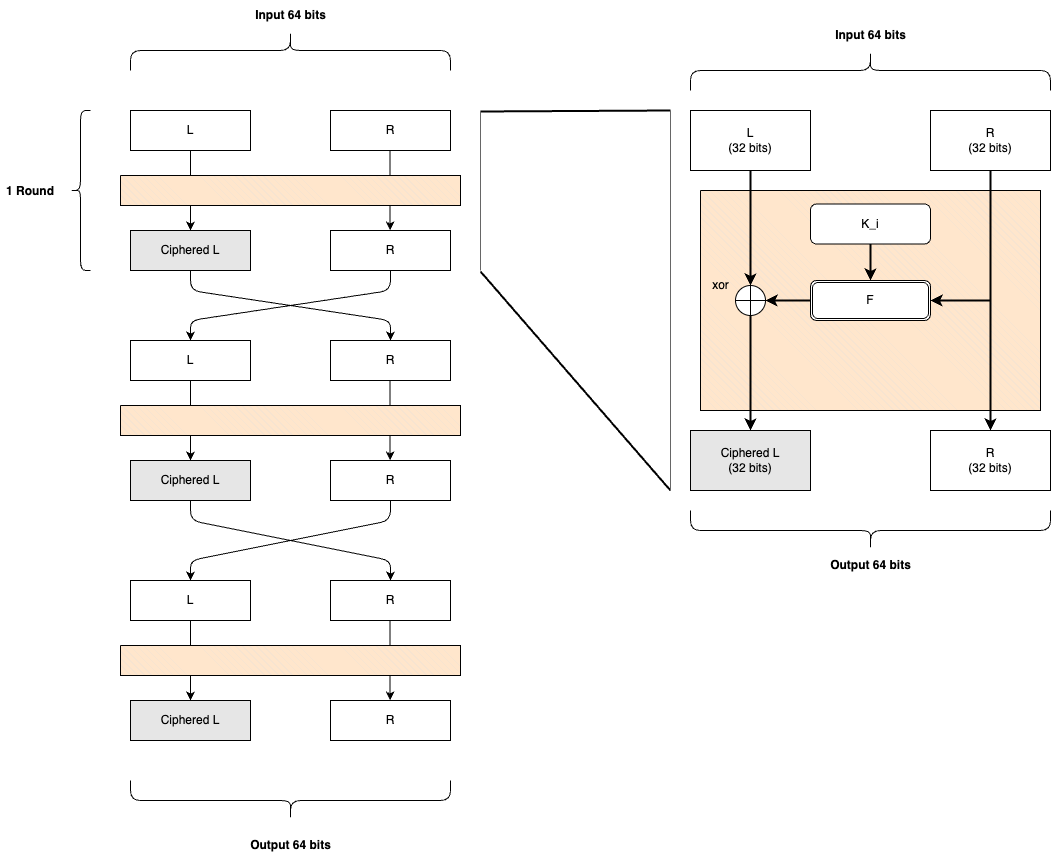

The diagram above was exported from draw.io. Its source (the exported page's mxGraphModel, read from the mxfile embedded in the PNG):
<mxGraphModel dx="841" dy="789" grid="1" gridSize="10" guides="1" tooltips="1" connect="1" arrows="1" fold="1" page="1" pageScale="1" pageWidth="1169" pageHeight="827" math="0" shadow="0">
  <root>
    <mxCell id="0" />
    <mxCell id="1" parent="0" />
    <mxCell id="29" value="" style="group" parent="1" vertex="1" connectable="0">
      <mxGeometry x="720" y="79" width="360" height="560" as="geometry" />
    </mxCell>
    <mxCell id="64" value="" style="verticalLabelPosition=bottom;verticalAlign=top;html=1;shape=mxgraph.basic.patternFillRect;fillStyle=diagRev;step=5;fillStrokeWidth=0.2;fillStrokeColor=#dddddd;fillColor=#FFE6CC;" parent="29" vertex="1">
      <mxGeometry x="10" y="170" width="340" height="220" as="geometry" />
    </mxCell>
    <mxCell id="2" value="L&lt;br&gt;(32 bits)" style="rounded=0;whiteSpace=wrap;html=1;" parent="29" vertex="1">
      <mxGeometry y="90" width="120" height="60" as="geometry" />
    </mxCell>
    <mxCell id="3" value="R&lt;br&gt;(32 bits)" style="rounded=0;whiteSpace=wrap;html=1;" parent="29" vertex="1">
      <mxGeometry x="240" y="90" width="120" height="60" as="geometry" />
    </mxCell>
    <mxCell id="6" value="" style="group" parent="29" vertex="1" connectable="0">
      <mxGeometry width="360" height="70" as="geometry" />
    </mxCell>
    <mxCell id="4" value="" style="shape=curlyBracket;whiteSpace=wrap;html=1;rounded=1;flipH=1;labelPosition=right;verticalLabelPosition=middle;align=left;verticalAlign=middle;rotation=-90;" parent="6" vertex="1">
      <mxGeometry x="160" y="-130" width="40" height="360" as="geometry" />
    </mxCell>
    <mxCell id="5" value="&lt;b&gt;Input 64 bits&lt;/b&gt;" style="text;html=1;align=center;verticalAlign=middle;resizable=0;points=[];autosize=1;strokeColor=none;fillColor=none;" parent="6" vertex="1">
      <mxGeometry x="135" width="90" height="30" as="geometry" />
    </mxCell>
    <mxCell id="7" value="Ciphered L&lt;br&gt;(32 bits)" style="rounded=0;whiteSpace=wrap;html=1;fillColor=#E6E6E6;" parent="29" vertex="1">
      <mxGeometry y="410" width="120" height="60" as="geometry" />
    </mxCell>
    <mxCell id="8" value="R&lt;br&gt;(32 bits)" style="rounded=0;whiteSpace=wrap;html=1;" parent="29" vertex="1">
      <mxGeometry x="240" y="410" width="120" height="60" as="geometry" />
    </mxCell>
    <mxCell id="9" value="F" style="shape=ext;double=1;rounded=1;whiteSpace=wrap;html=1;" parent="29" vertex="1">
      <mxGeometry x="120" y="260" width="120" height="40" as="geometry" />
    </mxCell>
    <mxCell id="10" value="K_i" style="rounded=1;whiteSpace=wrap;html=1;" parent="29" vertex="1">
      <mxGeometry x="120" y="183.5" width="120" height="40" as="geometry" />
    </mxCell>
    <mxCell id="12" value="" style="shape=orEllipse;perimeter=ellipsePerimeter;whiteSpace=wrap;html=1;backgroundOutline=1;" parent="29" vertex="1">
      <mxGeometry x="45" y="265" width="30" height="30" as="geometry" />
    </mxCell>
    <mxCell id="13" value="xor" style="text;html=1;align=center;verticalAlign=middle;resizable=0;points=[];autosize=1;strokeColor=none;fillColor=none;" parent="29" vertex="1">
      <mxGeometry x="10" y="250" width="40" height="30" as="geometry" />
    </mxCell>
    <mxCell id="14" value="" style="endArrow=classic;html=1;exitX=0.5;exitY=1;exitDx=0;exitDy=0;entryX=0.5;entryY=0;entryDx=0;entryDy=0;strokeWidth=2;" parent="29" source="3" target="8" edge="1">
      <mxGeometry width="50" height="50" relative="1" as="geometry">
        <mxPoint x="230" y="330" as="sourcePoint" />
        <mxPoint x="280" y="280" as="targetPoint" />
      </mxGeometry>
    </mxCell>
    <mxCell id="15" value="" style="endArrow=classic;html=1;entryX=1;entryY=0.5;entryDx=0;entryDy=0;strokeWidth=2;" parent="29" target="9" edge="1">
      <mxGeometry width="50" height="50" relative="1" as="geometry">
        <mxPoint x="300" y="280" as="sourcePoint" />
        <mxPoint x="280" y="280" as="targetPoint" />
        <Array as="points">
          <mxPoint x="280" y="280" />
        </Array>
      </mxGeometry>
    </mxCell>
    <mxCell id="17" value="" style="endArrow=classic;html=1;entryX=1;entryY=0.5;entryDx=0;entryDy=0;exitX=0;exitY=0.5;exitDx=0;exitDy=0;strokeWidth=2;" parent="29" source="9" target="12" edge="1">
      <mxGeometry width="50" height="50" relative="1" as="geometry">
        <mxPoint x="150" y="340" as="sourcePoint" />
        <mxPoint x="200" y="290" as="targetPoint" />
      </mxGeometry>
    </mxCell>
    <mxCell id="18" value="" style="endArrow=classic;html=1;exitX=0.5;exitY=1;exitDx=0;exitDy=0;entryX=0.5;entryY=0;entryDx=0;entryDy=0;strokeWidth=2;" parent="29" source="2" target="12" edge="1">
      <mxGeometry width="50" height="50" relative="1" as="geometry">
        <mxPoint x="150" y="340" as="sourcePoint" />
        <mxPoint x="200" y="290" as="targetPoint" />
      </mxGeometry>
    </mxCell>
    <mxCell id="19" value="" style="endArrow=classic;html=1;exitX=0.5;exitY=1;exitDx=0;exitDy=0;entryX=0.5;entryY=0;entryDx=0;entryDy=0;strokeWidth=2;" parent="29" source="12" target="7" edge="1">
      <mxGeometry width="50" height="50" relative="1" as="geometry">
        <mxPoint x="150" y="340" as="sourcePoint" />
        <mxPoint x="200" y="290" as="targetPoint" />
      </mxGeometry>
    </mxCell>
    <mxCell id="20" value="" style="endArrow=classic;html=1;exitX=0.5;exitY=1;exitDx=0;exitDy=0;entryX=0.5;entryY=0;entryDx=0;entryDy=0;strokeWidth=2;" parent="29" source="10" target="9" edge="1">
      <mxGeometry width="50" height="50" relative="1" as="geometry">
        <mxPoint x="150" y="340" as="sourcePoint" />
        <mxPoint x="200" y="290" as="targetPoint" />
      </mxGeometry>
    </mxCell>
    <mxCell id="24" value="" style="group" parent="29" vertex="1" connectable="0">
      <mxGeometry y="490" width="360" height="70" as="geometry" />
    </mxCell>
    <mxCell id="22" value="" style="shape=curlyBracket;whiteSpace=wrap;html=1;rounded=1;flipH=1;labelPosition=right;verticalLabelPosition=middle;align=left;verticalAlign=middle;rotation=90;size=0.5;" parent="24" vertex="1">
      <mxGeometry x="160" y="-160" width="40" height="360" as="geometry" />
    </mxCell>
    <mxCell id="23" value="&lt;b&gt;Output 64 bits&lt;/b&gt;" style="text;html=1;align=center;verticalAlign=middle;resizable=0;points=[];autosize=1;strokeColor=none;fillColor=none;" parent="24" vertex="1">
      <mxGeometry x="130" y="40" width="100" height="30" as="geometry" />
    </mxCell>
    <mxCell id="33" value="" style="group" parent="1" vertex="1" connectable="0">
      <mxGeometry x="150" y="169" width="340" height="160" as="geometry" />
    </mxCell>
    <mxCell id="25" value="L" style="rounded=0;whiteSpace=wrap;html=1;" parent="33" vertex="1">
      <mxGeometry x="10" width="120" height="40" as="geometry" />
    </mxCell>
    <mxCell id="26" value="R" style="rounded=0;whiteSpace=wrap;html=1;" parent="33" vertex="1">
      <mxGeometry x="210" width="120" height="40" as="geometry" />
    </mxCell>
    <mxCell id="27" value="Ciphered L" style="rounded=0;whiteSpace=wrap;html=1;fillColor=#E6E6E6;" parent="33" vertex="1">
      <mxGeometry x="10" y="120" width="120" height="40" as="geometry" />
    </mxCell>
    <mxCell id="28" value="R" style="rounded=0;whiteSpace=wrap;html=1;" parent="33" vertex="1">
      <mxGeometry x="210" y="120" width="120" height="40" as="geometry" />
    </mxCell>
    <mxCell id="31" value="" style="endArrow=classic;html=1;exitX=0.5;exitY=1;exitDx=0;exitDy=0;entryX=0.5;entryY=0;entryDx=0;entryDy=0;" parent="33" source="25" target="27" edge="1">
      <mxGeometry width="50" height="50" relative="1" as="geometry">
        <mxPoint x="190" y="60" as="sourcePoint" />
        <mxPoint x="240" y="10" as="targetPoint" />
      </mxGeometry>
    </mxCell>
    <mxCell id="32" value="" style="endArrow=classic;html=1;exitX=0.5;exitY=1;exitDx=0;exitDy=0;entryX=0.5;entryY=0;entryDx=0;entryDy=0;" parent="33" edge="1">
      <mxGeometry width="50" height="50" relative="1" as="geometry">
        <mxPoint x="269.6" y="40" as="sourcePoint" />
        <mxPoint x="269.6" y="120" as="targetPoint" />
      </mxGeometry>
    </mxCell>
    <mxCell id="30" value="" style="verticalLabelPosition=bottom;verticalAlign=top;html=1;shape=mxgraph.basic.patternFillRect;fillStyle=diagRev;step=5;fillStrokeWidth=0.2;fillStrokeColor=#dddddd;fillColor=#FFE6CC;" parent="33" vertex="1">
      <mxGeometry y="65" width="340" height="30" as="geometry" />
    </mxCell>
    <mxCell id="34" value="" style="endArrow=none;html=1;strokeWidth=2;" parent="1" edge="1">
      <mxGeometry width="50" height="50" relative="1" as="geometry">
        <mxPoint x="510" y="170" as="sourcePoint" />
        <mxPoint x="700" y="169" as="targetPoint" />
      </mxGeometry>
    </mxCell>
    <mxCell id="35" value="" style="endArrow=none;html=1;strokeWidth=2;" parent="1" edge="1">
      <mxGeometry width="50" height="50" relative="1" as="geometry">
        <mxPoint x="510" y="330" as="sourcePoint" />
        <mxPoint x="700" y="549" as="targetPoint" />
      </mxGeometry>
    </mxCell>
    <mxCell id="36" value="" style="endArrow=none;html=1;strokeColor=#666666;" parent="1" edge="1">
      <mxGeometry width="50" height="50" relative="1" as="geometry">
        <mxPoint x="510" y="329" as="sourcePoint" />
        <mxPoint x="510" y="169" as="targetPoint" />
      </mxGeometry>
    </mxCell>
    <mxCell id="37" value="" style="endArrow=none;html=1;strokeColor=#666666;" parent="1" edge="1">
      <mxGeometry width="50" height="50" relative="1" as="geometry">
        <mxPoint x="700" y="549" as="sourcePoint" />
        <mxPoint x="700" y="169" as="targetPoint" />
      </mxGeometry>
    </mxCell>
    <mxCell id="38" value="" style="shape=curlyBracket;whiteSpace=wrap;html=1;rounded=1;labelPosition=left;verticalLabelPosition=middle;align=right;verticalAlign=middle;" parent="1" vertex="1">
      <mxGeometry x="100" y="169" width="20" height="160" as="geometry" />
    </mxCell>
    <mxCell id="39" value="&lt;b&gt;1 Round&lt;/b&gt;" style="text;html=1;align=center;verticalAlign=middle;whiteSpace=wrap;rounded=0;" parent="1" vertex="1">
      <mxGeometry x="30" y="235" width="60" height="30" as="geometry" />
    </mxCell>
    <mxCell id="40" value="" style="group" parent="1" vertex="1" connectable="0">
      <mxGeometry x="150" y="399" width="340" height="160" as="geometry" />
    </mxCell>
    <mxCell id="41" value="L" style="rounded=0;whiteSpace=wrap;html=1;" parent="40" vertex="1">
      <mxGeometry x="10" width="120" height="40" as="geometry" />
    </mxCell>
    <mxCell id="42" value="R" style="rounded=0;whiteSpace=wrap;html=1;" parent="40" vertex="1">
      <mxGeometry x="210" width="120" height="40" as="geometry" />
    </mxCell>
    <mxCell id="43" value="Ciphered L" style="rounded=0;whiteSpace=wrap;html=1;fillColor=#E6E6E6;" parent="40" vertex="1">
      <mxGeometry x="10" y="120" width="120" height="40" as="geometry" />
    </mxCell>
    <mxCell id="44" value="R" style="rounded=0;whiteSpace=wrap;html=1;" parent="40" vertex="1">
      <mxGeometry x="210" y="120" width="120" height="40" as="geometry" />
    </mxCell>
    <mxCell id="45" value="" style="endArrow=classic;html=1;exitX=0.5;exitY=1;exitDx=0;exitDy=0;entryX=0.5;entryY=0;entryDx=0;entryDy=0;" parent="40" source="41" target="43" edge="1">
      <mxGeometry width="50" height="50" relative="1" as="geometry">
        <mxPoint x="190" y="60" as="sourcePoint" />
        <mxPoint x="240" y="10" as="targetPoint" />
      </mxGeometry>
    </mxCell>
    <mxCell id="46" value="" style="endArrow=classic;html=1;exitX=0.5;exitY=1;exitDx=0;exitDy=0;entryX=0.5;entryY=0;entryDx=0;entryDy=0;" parent="40" edge="1">
      <mxGeometry width="50" height="50" relative="1" as="geometry">
        <mxPoint x="269.6" y="40" as="sourcePoint" />
        <mxPoint x="269.6" y="120" as="targetPoint" />
      </mxGeometry>
    </mxCell>
    <mxCell id="47" value="" style="verticalLabelPosition=bottom;verticalAlign=top;html=1;shape=mxgraph.basic.patternFillRect;fillStyle=diagRev;step=5;fillStrokeWidth=0.2;fillStrokeColor=#dddddd;fillColor=#FFE6CC;" parent="40" vertex="1">
      <mxGeometry y="65" width="340" height="30" as="geometry" />
    </mxCell>
    <mxCell id="48" value="" style="group" parent="1" vertex="1" connectable="0">
      <mxGeometry x="150" y="639" width="340" height="160" as="geometry" />
    </mxCell>
    <mxCell id="49" value="L" style="rounded=0;whiteSpace=wrap;html=1;" parent="48" vertex="1">
      <mxGeometry x="10" width="120" height="40" as="geometry" />
    </mxCell>
    <mxCell id="50" value="R" style="rounded=0;whiteSpace=wrap;html=1;" parent="48" vertex="1">
      <mxGeometry x="210" width="120" height="40" as="geometry" />
    </mxCell>
    <mxCell id="51" value="Ciphered L" style="rounded=0;whiteSpace=wrap;html=1;fillColor=#E6E6E6;" parent="48" vertex="1">
      <mxGeometry x="10" y="120" width="120" height="40" as="geometry" />
    </mxCell>
    <mxCell id="52" value="R" style="rounded=0;whiteSpace=wrap;html=1;" parent="48" vertex="1">
      <mxGeometry x="210" y="120" width="120" height="40" as="geometry" />
    </mxCell>
    <mxCell id="53" value="" style="endArrow=classic;html=1;exitX=0.5;exitY=1;exitDx=0;exitDy=0;entryX=0.5;entryY=0;entryDx=0;entryDy=0;" parent="48" source="49" target="51" edge="1">
      <mxGeometry width="50" height="50" relative="1" as="geometry">
        <mxPoint x="190" y="60" as="sourcePoint" />
        <mxPoint x="240" y="10" as="targetPoint" />
      </mxGeometry>
    </mxCell>
    <mxCell id="54" value="" style="endArrow=classic;html=1;exitX=0.5;exitY=1;exitDx=0;exitDy=0;entryX=0.5;entryY=0;entryDx=0;entryDy=0;" parent="48" edge="1">
      <mxGeometry width="50" height="50" relative="1" as="geometry">
        <mxPoint x="269.6" y="40" as="sourcePoint" />
        <mxPoint x="269.6" y="120" as="targetPoint" />
      </mxGeometry>
    </mxCell>
    <mxCell id="55" value="" style="verticalLabelPosition=bottom;verticalAlign=top;html=1;shape=mxgraph.basic.patternFillRect;fillStyle=diagRev;step=5;fillStrokeWidth=0.2;fillStrokeColor=#dddddd;fillColor=#FFE6CC;" parent="48" vertex="1">
      <mxGeometry y="65" width="340" height="30" as="geometry" />
    </mxCell>
    <mxCell id="56" value="" style="endArrow=classic;html=1;exitX=0.5;exitY=1;exitDx=0;exitDy=0;entryX=0.5;entryY=0;entryDx=0;entryDy=0;" parent="1" source="27" target="42" edge="1">
      <mxGeometry width="50" height="50" relative="1" as="geometry">
        <mxPoint x="430" y="539" as="sourcePoint" />
        <mxPoint x="480" y="489" as="targetPoint" />
        <Array as="points">
          <mxPoint x="220" y="349" />
          <mxPoint x="420" y="379" />
        </Array>
      </mxGeometry>
    </mxCell>
    <mxCell id="57" value="" style="endArrow=classic;html=1;exitX=0.5;exitY=1;exitDx=0;exitDy=0;entryX=0.5;entryY=0;entryDx=0;entryDy=0;" parent="1" source="28" target="41" edge="1">
      <mxGeometry width="50" height="50" relative="1" as="geometry">
        <mxPoint x="420" y="479" as="sourcePoint" />
        <mxPoint x="470" y="429" as="targetPoint" />
        <Array as="points">
          <mxPoint x="420" y="349" />
          <mxPoint x="220" y="379" />
        </Array>
      </mxGeometry>
    </mxCell>
    <mxCell id="60" value="" style="endArrow=classic;html=1;exitX=0.5;exitY=1;exitDx=0;exitDy=0;entryX=0.5;entryY=0;entryDx=0;entryDy=0;" parent="1" source="43" target="50" edge="1">
      <mxGeometry width="50" height="50" relative="1" as="geometry">
        <mxPoint x="320" y="609" as="sourcePoint" />
        <mxPoint x="370" y="559" as="targetPoint" />
        <Array as="points">
          <mxPoint x="220" y="579" />
          <mxPoint x="420" y="619" />
        </Array>
      </mxGeometry>
    </mxCell>
    <mxCell id="61" value="" style="endArrow=classic;html=1;entryX=0.5;entryY=0;entryDx=0;entryDy=0;exitX=0.5;exitY=1;exitDx=0;exitDy=0;" parent="1" source="44" target="49" edge="1">
      <mxGeometry width="50" height="50" relative="1" as="geometry">
        <mxPoint x="320" y="609" as="sourcePoint" />
        <mxPoint x="370" y="559" as="targetPoint" />
        <Array as="points">
          <mxPoint x="420" y="579" />
          <mxPoint x="220" y="619" />
        </Array>
      </mxGeometry>
    </mxCell>
    <mxCell id="62" value="" style="shape=curlyBracket;whiteSpace=wrap;html=1;rounded=1;flipH=1;labelPosition=right;verticalLabelPosition=middle;align=left;verticalAlign=middle;rotation=-90;" parent="1" vertex="1">
      <mxGeometry x="300" y="-51" width="40" height="320" as="geometry" />
    </mxCell>
    <mxCell id="63" value="&lt;b&gt;Input 64 bits&lt;/b&gt;" style="text;html=1;align=center;verticalAlign=middle;resizable=0;points=[];autosize=1;strokeColor=none;fillColor=none;" parent="1" vertex="1">
      <mxGeometry x="275" y="59" width="90" height="30" as="geometry" />
    </mxCell>
    <mxCell id="65" value="" style="shape=curlyBracket;whiteSpace=wrap;html=1;rounded=1;flipH=1;labelPosition=right;verticalLabelPosition=middle;align=left;verticalAlign=middle;rotation=90;" parent="1" vertex="1">
      <mxGeometry x="300" y="699" width="40" height="320" as="geometry" />
    </mxCell>
    <mxCell id="66" value="&lt;b&gt;Output 64 bits&lt;/b&gt;" style="text;html=1;align=center;verticalAlign=middle;resizable=0;points=[];autosize=1;strokeColor=none;fillColor=none;" parent="1" vertex="1">
      <mxGeometry x="270" y="889" width="100" height="30" as="geometry" />
    </mxCell>
  </root>
</mxGraphModel>